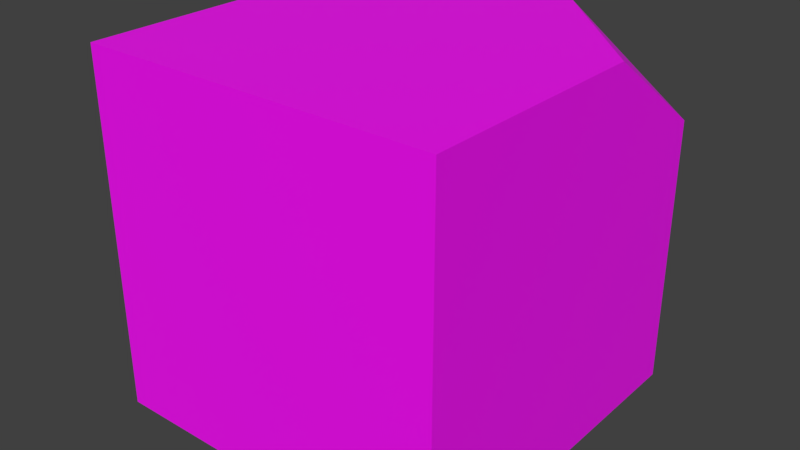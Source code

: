 # Source: rect.blend  (saved by Blender 2.82.7; exported with 4.5.12 LTS)
import bpy
from mathutils import Matrix  # noqa: F401  (used for matrix-valued properties, if any)

bpy.ops.wm.read_factory_settings(use_empty=True)
scene = bpy.context.scene
scene.name = 'Scene'

# ---- collections
col_collection_1 = bpy.data.collections.new('Collection 1'); scene.collection.children.link(col_collection_1)

# ---- images (referenced by path relative to the original .blend; pixels are not part of the script)
import os
ASSET_DIR = os.environ.get("B2B_ASSET_DIR", "")  # directory of the original .blend (textures are referenced by path, not embedded)
HERE = os.path.dirname(os.path.abspath(__file__))  # packed textures are extracted next to this script under _unpacked/

def load_image(name, relpath, width, height, colorspace="sRGB"):
    """Load a texture the original file referenced (path relative to the .blend, or extracted next to this script)."""
    p = next((c for c in (os.path.join(HERE, relpath), os.path.join(ASSET_DIR, relpath)) if relpath and os.path.exists(c)), "")
    if p:
        img = bpy.data.images.load(p, check_existing=True)
        img.name = name
    else:  # same state as the original file: an image datablock whose file is absent (Cycles renders it pink)
        img = bpy.data.images.new(name, width, height)
        img.source = "FILE"
        img.filepath = "//" + (relpath or name)
    img.colorspace_settings.name = colorspace
    return img
img_rect_png = load_image('rect.png', 'rect.png', 1024, 1024, 'sRGB')

# ---- materials (node trees are filled in below, after node groups)
mat_material = bpy.data.materials.new('Material')
mat_material.alpha_threshold = 0.0
mat_material.use_transparent_shadow = False
mat_material.roughness = 0.5
mat_material.line_color = (0.0, 0.0, 0.0, 1.0)

# ---- material node trees
mat_material.use_nodes = True; mat_material.node_tree.nodes.clear()
_N = mat_material.node_tree.nodes; _L = mat_material.node_tree.links
n0 = _N.new('ShaderNodeOutputMaterial'); n0.name = 'Material Output'; n0.location = (300, 300)
n1 = _N.new('ShaderNodeBsdfPrincipled'); n1.name = 'Principled BSDF'; n1.location = (10, 300)
n1.distribution = 'GGX'
n1.subsurface_method = 'BURLEY'
n1.inputs[3].default_value = 1.45
n1.inputs[27].default_value = (0.0, 0.0, 0.0, 1.0)
n1.inputs[28].default_value = 1.0
n2 = _N.new('ShaderNodeTexImage'); n2.name = 'Image Texture'; n2.location = (-280, 280)
n2.image = img_rect_png
_L.new(n1.outputs[0], n0.inputs[0])
_L.new(n2.outputs[0], n1.inputs[0])
n0.is_active_output = True

# ---- world
world_world = bpy.data.worlds.new('World'); scene.world = world_world
world_world.color = (0.05088, 0.05088, 0.05088)
world_world.use_sun_shadow = False
world_world.sun_shadow_jitter_overblur = 0.0
world_world.cycles.sampling_method = 'MANUAL'

# ---- meshes
me_cube = bpy.data.meshes.new('Cube')
me_cube.from_pydata([(0.0, 0.0, 1.0), (0.0, 1.0, 1.0), (1.0, 0.0, 1.0), (0.0, 0.0, 0.0), (0.0, 1.0, 0.0), (1.0, 1.0, 0.0), (1.0, 0.0, 0.0), (0.6584, 1.0, 1.0), (1.0, 0.6584, 1.0), (1.0, 1.0, 0.7584), (0.0, 0.0, 0.0), (0.0, 1.0, 0.0), (1.0, 1.0, 0.0), (1.0, 0.0, 0.0)], [], [(0, 2, 8, 7, 1), (0, 1, 4, 3), (1, 7, 9, 5, 4), (3, 6, 2, 0), (8, 9, 7), (8, 2, 6, 5, 9), (10, 11, 12, 13)])
_uv = me_cube.uv_layers.new(name='UVMap')
_uv.uv.foreach_set('vector', [9.998e-05, 9.998e-05, 0.9999, 9.998e-05, 0.9999, 0.6583, 0.6583, 0.9999, 0.0001, 0.9999, 9.998e-05, 0.0001002, 0.9999, 9.998e-05, 0.9999, 0.9999, 0.0001, 0.9999, 0.9999, 9.998e-05, 0.9999, 0.6583, 0.7584, 0.9999, 9.998e-05, 0.9999, 0.0001002, 9.998e-05, 0.9999, 9.998e-05, 0.9999, 0.9999, 0.0001, 0.9999, 9.998e-05, 0.0001, 0.0, 0.7805, 0.0, 0.6667, 0.1139, 0.6667, 0.9999, 0.3417, 0.9999, 0.9999, 9.998e-05, 0.9999, 9.998e-05, 9.998e-05, 0.7584, 0.0001, 0.9999, 9.998e-05, 0.9999, 0.9999, 0.0001002, 0.9999, 9.998e-05, 9.998e-05])
_uv.active_render = True
_uv = me_cube.uv_layers.new(name='UVMap.001')
_uv.uv.foreach_set('vector', [0.0, 0.0, 0.0, 0.0, 0.0, 0.0, 0.0, 0.0, 0.0, 0.0, 0.0, 0.0, 0.0, 0.0, 0.0, 0.0, 0.0, 0.0, 0.0, 0.0, 0.0, 0.0, 0.0, 0.0, 0.0, 0.0, 0.0, 0.0, 0.0, 0.0, 0.0, 0.0, 0.0, 0.0, 0.0, 0.0, 0.0, 0.0, 0.0, 0.0, 0.0, 0.0, 0.0, 0.0, 0.0, 0.0, 0.0, 0.0, 0.0, 0.0, 0.0, 0.0, 0.0, 0.0, 0.0, 0.0, 0.0, 0.0, 0.0, 0.0])
me_cube.materials.append(mat_material)
me_cube.use_remesh_preserve_volume = False
me_cube.use_remesh_preserve_attributes = False
me_cube.use_mirror_vertex_groups = False
me_cube.update()

# ---- objects
ob_cube = bpy.data.objects.new('Cube', me_cube)

# ---- transforms, parenting, visibility, modifiers, constraints
ob_cube.location = (0.0, 0.0, 0.0)
ob_cube.lock_rotations_4d = False
ob_cube.empty_display_type = 'ARROWS'
ob_cube.lineart.crease_threshold = 0.0

# ---- collection membership
col_collection_1.objects.link(ob_cube)

# ---- scene / render settings (as saved in the file)
scene.frame_start = 1; scene.frame_end = 250; scene.frame_set(1)
scene.render.engine = 'BLENDER_EEVEE_NEXT'
scene.render.resolution_percentage = 50
scene.render.dither_intensity = 0.0
scene.cycles.use_denoising = False
scene.cycles.samples = 128
scene.cycles.sampling_pattern = 'TABULATED_SOBOL'
scene.cycles.use_adaptive_sampling = False
scene.cycles.use_light_tree = False
scene.cycles.blur_glossy = 0.0
scene.cycles.sample_clamp_indirect = 0.0
scene.view_settings.view_transform = 'Standard'
bpy.context.view_layer.update()

# ---- added for rendering (the .blend has no active camera and no usable light): camera, sun
cam_auto = bpy.data.cameras.new('AutoCamera')
cam_auto.lens = 50.0
cam_auto.sensor_width = 36.0
cam_auto.clip_end = 1000.0
ob_auto_camera = bpy.data.objects.new('AutoCamera', cam_auto)
scene.collection.objects.link(ob_auto_camera)
ob_auto_camera.location = (2.10254, -1.42304, 1.78203)
ob_auto_camera.rotation_euler = (1.09748, -7.21219e-08, 0.694738)
scene.camera = ob_auto_camera
light_auto_sun = bpy.data.lights.new('AutoSun', 'SUN')
light_auto_sun.energy = 3.0
light_auto_sun.angle = 0.0523599
ob_auto_sun = bpy.data.objects.new('AutoSun', light_auto_sun)
scene.collection.objects.link(ob_auto_sun)
ob_auto_sun.rotation_euler = (0.872665, 0.174533, 0.523599)
bpy.context.view_layer.update()
